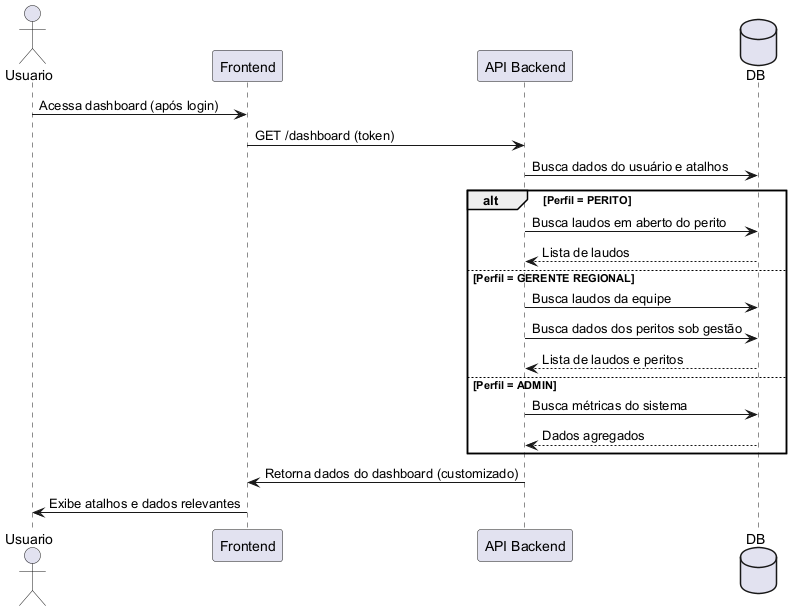

The diagram above was rendered by PlantUML. Its source (embedded in the PNG):
@startuml dashboard
actor Usuario
participant "Frontend" as FE
participant "API Backend" as API
database "DB"

Usuario -> FE : Acessa dashboard (após login)
FE -> API : GET /dashboard (token)
API -> DB : Busca dados do usuário e atalhos
alt Perfil = PERITO
    API -> DB : Busca laudos em aberto do perito
    DB --> API : Lista de laudos
else Perfil = GERENTE REGIONAL
    API -> DB : Busca laudos da equipe
    API -> DB : Busca dados dos peritos sob gestão
    DB --> API : Lista de laudos e peritos
else Perfil = ADMIN
    API -> DB : Busca métricas do sistema
    DB --> API : Dados agregados
end
API -> FE : Retorna dados do dashboard (customizado)
FE -> Usuario : Exibe atalhos e dados relevantes
@enduml